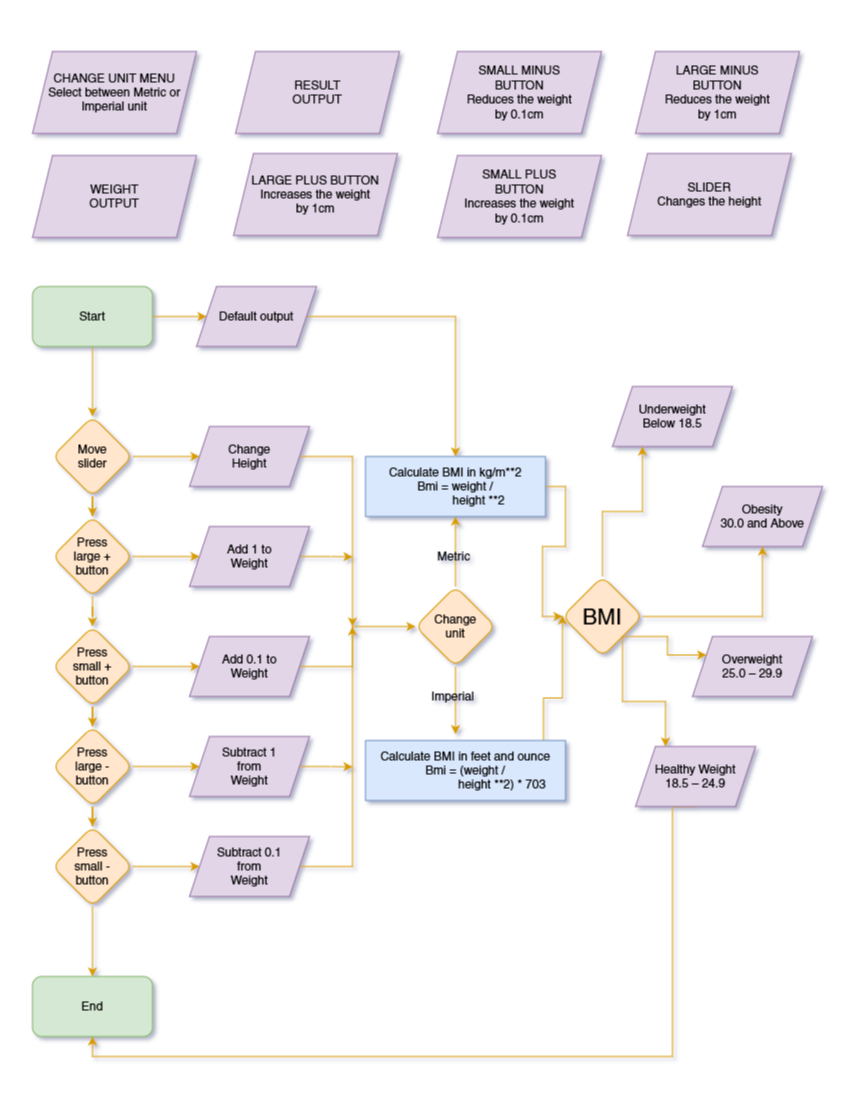

The diagram above was exported from draw.io. Its source (the exported page's mxGraphModel, read from the mxfile embedded in the PNG):
<mxGraphModel dx="1750" dy="1008" grid="1" gridSize="10" guides="1" tooltips="1" connect="1" arrows="1" fold="1" page="1" pageScale="1" pageWidth="850" pageHeight="1100" math="0" shadow="0">
  <root>
    <mxCell id="0" />
    <mxCell id="1" parent="0" />
    <mxCell id="eKECHuFaEEdRIc6FRzyW-33" value="" style="edgeStyle=orthogonalEdgeStyle;rounded=0;orthogonalLoop=1;jettySize=auto;html=1;fillColor=#ffe6cc;strokeColor=#d79b00;" edge="1" parent="1" source="eKECHuFaEEdRIc6FRzyW-13" target="eKECHuFaEEdRIc6FRzyW-32">
      <mxGeometry relative="1" as="geometry" />
    </mxCell>
    <mxCell id="eKECHuFaEEdRIc6FRzyW-38" value="" style="edgeStyle=orthogonalEdgeStyle;rounded=0;orthogonalLoop=1;jettySize=auto;html=1;fillColor=#ffe6cc;strokeColor=#d79b00;" edge="1" parent="1" source="eKECHuFaEEdRIc6FRzyW-13" target="eKECHuFaEEdRIc6FRzyW-67">
      <mxGeometry relative="1" as="geometry">
        <mxPoint x="252" y="316" as="targetPoint" />
      </mxGeometry>
    </mxCell>
    <mxCell id="eKECHuFaEEdRIc6FRzyW-13" value="Start" style="rounded=1;whiteSpace=wrap;html=1;fillColor=#d5e8d4;strokeColor=#82b366;" vertex="1" parent="1">
      <mxGeometry x="32" y="286" width="120" height="60" as="geometry" />
    </mxCell>
    <mxCell id="eKECHuFaEEdRIc6FRzyW-15" value="&lt;div&gt;CHANGE UNIT MENU&lt;/div&gt;&lt;div&gt;Select between Metric or Imperial unit&lt;br&gt;&lt;/div&gt;" style="shape=parallelogram;perimeter=parallelogramPerimeter;whiteSpace=wrap;html=1;fixedSize=1;fillColor=#e1d5e7;strokeColor=#9673a6;" vertex="1" parent="1">
      <mxGeometry x="32" y="51" width="164" height="82" as="geometry" />
    </mxCell>
    <mxCell id="eKECHuFaEEdRIc6FRzyW-16" value="&lt;div&gt;RESULT&lt;/div&gt;&lt;div&gt;OUTPUT&lt;br&gt;&lt;/div&gt;" style="shape=parallelogram;perimeter=parallelogramPerimeter;whiteSpace=wrap;html=1;fixedSize=1;fillColor=#e1d5e7;strokeColor=#9673a6;" vertex="1" parent="1">
      <mxGeometry x="235" y="51" width="164" height="82" as="geometry" />
    </mxCell>
    <mxCell id="eKECHuFaEEdRIc6FRzyW-17" value="&lt;div&gt;SMALL MINUS&lt;/div&gt;&lt;div&gt;BUTTON&lt;/div&gt;&lt;div&gt;Reduces the weight &lt;br&gt;&lt;/div&gt;&lt;div&gt;by 0.1cm&lt;br&gt;&lt;/div&gt;" style="shape=parallelogram;perimeter=parallelogramPerimeter;whiteSpace=wrap;html=1;fixedSize=1;fillColor=#e1d5e7;strokeColor=#9673a6;" vertex="1" parent="1">
      <mxGeometry x="437" y="51" width="164" height="82" as="geometry" />
    </mxCell>
    <mxCell id="eKECHuFaEEdRIc6FRzyW-18" value="&lt;div&gt;LARGE MINUS &lt;br&gt;&lt;/div&gt;&lt;div&gt;BUTTON&lt;/div&gt;&lt;div&gt;Reduces the weight&lt;/div&gt;&lt;div&gt;by 1cm &lt;br&gt;&lt;/div&gt;" style="shape=parallelogram;perimeter=parallelogramPerimeter;whiteSpace=wrap;html=1;fixedSize=1;fillColor=#e1d5e7;strokeColor=#9673a6;" vertex="1" parent="1">
      <mxGeometry x="635" y="51" width="164" height="82" as="geometry" />
    </mxCell>
    <mxCell id="eKECHuFaEEdRIc6FRzyW-19" value="&lt;div&gt;WEIGHT&lt;br&gt;&lt;/div&gt;&lt;div&gt;OUTPUT&lt;br&gt;&lt;/div&gt;" style="shape=parallelogram;perimeter=parallelogramPerimeter;whiteSpace=wrap;html=1;fixedSize=1;fillColor=#e1d5e7;strokeColor=#9673a6;" vertex="1" parent="1">
      <mxGeometry x="32" y="155" width="164" height="82" as="geometry" />
    </mxCell>
    <mxCell id="eKECHuFaEEdRIc6FRzyW-20" value="&lt;div&gt;SLIDER&lt;/div&gt;&lt;div&gt;Changes the height&lt;br&gt;&lt;/div&gt;" style="shape=parallelogram;perimeter=parallelogramPerimeter;whiteSpace=wrap;html=1;fixedSize=1;fillColor=#e1d5e7;strokeColor=#9673a6;" vertex="1" parent="1">
      <mxGeometry x="627" y="153" width="164" height="82" as="geometry" />
    </mxCell>
    <mxCell id="eKECHuFaEEdRIc6FRzyW-21" value="&lt;div&gt;SMALL PLUS&lt;br&gt;&lt;/div&gt;&lt;div&gt;BUTTON&lt;/div&gt;&lt;div&gt;Increases the weight &lt;br&gt;&lt;/div&gt;&lt;div&gt;by 0.1cm&lt;br&gt;&lt;/div&gt;" style="shape=parallelogram;perimeter=parallelogramPerimeter;whiteSpace=wrap;html=1;fixedSize=1;fillColor=#e1d5e7;strokeColor=#9673a6;" vertex="1" parent="1">
      <mxGeometry x="437" y="155" width="164" height="82" as="geometry" />
    </mxCell>
    <mxCell id="eKECHuFaEEdRIc6FRzyW-22" value="&lt;div&gt;LARGE PLUS BUTTON&lt;/div&gt;&lt;div&gt;Increases the weight&lt;/div&gt;&lt;div&gt;by 1cm &lt;br&gt;&lt;/div&gt;" style="shape=parallelogram;perimeter=parallelogramPerimeter;whiteSpace=wrap;html=1;fixedSize=1;fillColor=#e1d5e7;strokeColor=#9673a6;" vertex="1" parent="1">
      <mxGeometry x="233" y="153" width="164" height="82" as="geometry" />
    </mxCell>
    <mxCell id="eKECHuFaEEdRIc6FRzyW-25" value="End" style="rounded=1;whiteSpace=wrap;html=1;fillColor=#d5e8d4;strokeColor=#82b366;" vertex="1" parent="1">
      <mxGeometry x="32" y="976" width="120" height="60" as="geometry" />
    </mxCell>
    <mxCell id="eKECHuFaEEdRIc6FRzyW-60" value="" style="edgeStyle=orthogonalEdgeStyle;rounded=0;orthogonalLoop=1;jettySize=auto;html=1;fillColor=#ffe6cc;strokeColor=#d79b00;" edge="1" parent="1" source="eKECHuFaEEdRIc6FRzyW-32" target="eKECHuFaEEdRIc6FRzyW-47">
      <mxGeometry relative="1" as="geometry" />
    </mxCell>
    <mxCell id="eKECHuFaEEdRIc6FRzyW-69" value="" style="edgeStyle=orthogonalEdgeStyle;rounded=0;orthogonalLoop=1;jettySize=auto;html=1;fillColor=#ffe6cc;strokeColor=#d79b00;" edge="1" parent="1" source="eKECHuFaEEdRIc6FRzyW-32" target="eKECHuFaEEdRIc6FRzyW-50">
      <mxGeometry relative="1" as="geometry" />
    </mxCell>
    <mxCell id="eKECHuFaEEdRIc6FRzyW-32" value="&lt;div&gt;Move&lt;/div&gt;&lt;div&gt;slider&lt;br&gt;&lt;/div&gt;" style="rhombus;whiteSpace=wrap;html=1;rounded=1;fillColor=#ffe6cc;strokeColor=#d79b00;" vertex="1" parent="1">
      <mxGeometry x="52" y="416" width="80" height="80" as="geometry" />
    </mxCell>
    <mxCell id="eKECHuFaEEdRIc6FRzyW-106" style="edgeStyle=orthogonalEdgeStyle;rounded=0;orthogonalLoop=1;jettySize=auto;html=1;exitX=1;exitY=0.5;exitDx=0;exitDy=0;entryX=0;entryY=0.5;entryDx=0;entryDy=0;fillColor=#ffe6cc;strokeColor=#d79b00;" edge="1" parent="1" source="eKECHuFaEEdRIc6FRzyW-36" target="eKECHuFaEEdRIc6FRzyW-100">
      <mxGeometry relative="1" as="geometry" />
    </mxCell>
    <mxCell id="eKECHuFaEEdRIc6FRzyW-36" value="&lt;div&gt;Calculate BMI in kg/m**2&lt;br&gt;&lt;/div&gt;&lt;div&gt;Bmi = weight / &lt;br&gt;&lt;/div&gt;&lt;div&gt;&amp;nbsp;&amp;nbsp;&amp;nbsp;&amp;nbsp;&amp;nbsp;&amp;nbsp;&amp;nbsp;&amp;nbsp;&amp;nbsp;&amp;nbsp;&amp;nbsp;&amp;nbsp;&amp;nbsp; height **2&lt;br&gt;&lt;/div&gt;" style="rounded=0;whiteSpace=wrap;html=1;fillColor=#dae8fc;strokeColor=#6c8ebf;" vertex="1" parent="1">
      <mxGeometry x="365" y="456" width="180" height="60" as="geometry" />
    </mxCell>
    <mxCell id="eKECHuFaEEdRIc6FRzyW-96" style="edgeStyle=orthogonalEdgeStyle;rounded=0;orthogonalLoop=1;jettySize=auto;html=1;exitX=0.5;exitY=1;exitDx=0;exitDy=0;entryX=0.45;entryY=-0.106;entryDx=0;entryDy=0;entryPerimeter=0;fillColor=#ffe6cc;strokeColor=#d79b00;" edge="1" parent="1" source="eKECHuFaEEdRIc6FRzyW-41" target="eKECHuFaEEdRIc6FRzyW-59">
      <mxGeometry relative="1" as="geometry" />
    </mxCell>
    <mxCell id="eKECHuFaEEdRIc6FRzyW-101" style="edgeStyle=orthogonalEdgeStyle;rounded=0;orthogonalLoop=1;jettySize=auto;html=1;exitX=0.5;exitY=0;exitDx=0;exitDy=0;entryX=0.5;entryY=1;entryDx=0;entryDy=0;fillColor=#ffe6cc;strokeColor=#d79b00;" edge="1" parent="1" source="eKECHuFaEEdRIc6FRzyW-41" target="eKECHuFaEEdRIc6FRzyW-36">
      <mxGeometry relative="1" as="geometry" />
    </mxCell>
    <mxCell id="eKECHuFaEEdRIc6FRzyW-41" value="&lt;div&gt;Change&lt;/div&gt;&lt;div&gt;unit &lt;br&gt;&lt;/div&gt;" style="rhombus;whiteSpace=wrap;html=1;rounded=1;fillColor=#ffe6cc;strokeColor=#d79b00;" vertex="1" parent="1">
      <mxGeometry x="415" y="586" width="80" height="80" as="geometry" />
    </mxCell>
    <mxCell id="eKECHuFaEEdRIc6FRzyW-122" style="edgeStyle=orthogonalEdgeStyle;rounded=0;orthogonalLoop=1;jettySize=auto;html=1;exitX=1;exitY=0.5;exitDx=0;exitDy=0;fillColor=#ffe6cc;strokeColor=#d79b00;" edge="1" parent="1" source="eKECHuFaEEdRIc6FRzyW-47">
      <mxGeometry relative="1" as="geometry">
        <mxPoint x="352" y="626" as="targetPoint" />
      </mxGeometry>
    </mxCell>
    <mxCell id="eKECHuFaEEdRIc6FRzyW-47" value="&lt;div&gt;Change&lt;/div&gt;&lt;div&gt;Height&lt;br&gt;&lt;/div&gt;" style="shape=parallelogram;perimeter=parallelogramPerimeter;whiteSpace=wrap;html=1;fixedSize=1;fillColor=#e1d5e7;strokeColor=#9673a6;" vertex="1" parent="1">
      <mxGeometry x="189" y="426" width="120" height="60" as="geometry" />
    </mxCell>
    <mxCell id="eKECHuFaEEdRIc6FRzyW-61" value="" style="edgeStyle=orthogonalEdgeStyle;rounded=0;orthogonalLoop=1;jettySize=auto;html=1;fillColor=#ffe6cc;strokeColor=#d79b00;" edge="1" parent="1" source="eKECHuFaEEdRIc6FRzyW-50" target="eKECHuFaEEdRIc6FRzyW-55">
      <mxGeometry relative="1" as="geometry" />
    </mxCell>
    <mxCell id="eKECHuFaEEdRIc6FRzyW-70" value="" style="edgeStyle=orthogonalEdgeStyle;rounded=0;orthogonalLoop=1;jettySize=auto;html=1;fillColor=#ffe6cc;strokeColor=#d79b00;" edge="1" parent="1" source="eKECHuFaEEdRIc6FRzyW-50" target="eKECHuFaEEdRIc6FRzyW-51">
      <mxGeometry relative="1" as="geometry" />
    </mxCell>
    <mxCell id="eKECHuFaEEdRIc6FRzyW-50" value="&lt;div&gt;Press&lt;/div&gt;&lt;div&gt;large +&lt;/div&gt;&lt;div&gt;button&lt;br&gt;&lt;/div&gt;" style="rhombus;whiteSpace=wrap;html=1;rounded=1;fillColor=#ffe6cc;strokeColor=#d79b00;" vertex="1" parent="1">
      <mxGeometry x="52" y="516" width="80" height="80" as="geometry" />
    </mxCell>
    <mxCell id="eKECHuFaEEdRIc6FRzyW-62" value="" style="edgeStyle=orthogonalEdgeStyle;rounded=0;orthogonalLoop=1;jettySize=auto;html=1;fillColor=#ffe6cc;strokeColor=#d79b00;" edge="1" parent="1" source="eKECHuFaEEdRIc6FRzyW-51" target="eKECHuFaEEdRIc6FRzyW-56">
      <mxGeometry relative="1" as="geometry" />
    </mxCell>
    <mxCell id="eKECHuFaEEdRIc6FRzyW-71" value="" style="edgeStyle=orthogonalEdgeStyle;rounded=0;orthogonalLoop=1;jettySize=auto;html=1;fillColor=#ffe6cc;strokeColor=#d79b00;" edge="1" parent="1" source="eKECHuFaEEdRIc6FRzyW-51" target="eKECHuFaEEdRIc6FRzyW-53">
      <mxGeometry relative="1" as="geometry" />
    </mxCell>
    <mxCell id="eKECHuFaEEdRIc6FRzyW-51" value="&lt;div&gt;Press&lt;/div&gt;&lt;div&gt;small +&lt;/div&gt;&lt;div&gt;button&lt;br&gt;&lt;/div&gt;" style="rhombus;whiteSpace=wrap;html=1;rounded=1;fillColor=#ffe6cc;strokeColor=#d79b00;" vertex="1" parent="1">
      <mxGeometry x="52" y="626" width="80" height="80" as="geometry" />
    </mxCell>
    <mxCell id="eKECHuFaEEdRIc6FRzyW-64" value="" style="edgeStyle=orthogonalEdgeStyle;rounded=0;orthogonalLoop=1;jettySize=auto;html=1;fillColor=#ffe6cc;strokeColor=#d79b00;" edge="1" parent="1" source="eKECHuFaEEdRIc6FRzyW-52" target="eKECHuFaEEdRIc6FRzyW-58">
      <mxGeometry relative="1" as="geometry" />
    </mxCell>
    <mxCell id="eKECHuFaEEdRIc6FRzyW-108" style="edgeStyle=orthogonalEdgeStyle;rounded=0;orthogonalLoop=1;jettySize=auto;html=1;exitX=0.5;exitY=1;exitDx=0;exitDy=0;entryX=0.5;entryY=0;entryDx=0;entryDy=0;fillColor=#ffe6cc;strokeColor=#d79b00;" edge="1" parent="1" source="eKECHuFaEEdRIc6FRzyW-52" target="eKECHuFaEEdRIc6FRzyW-25">
      <mxGeometry relative="1" as="geometry" />
    </mxCell>
    <mxCell id="eKECHuFaEEdRIc6FRzyW-52" value="&lt;div&gt;Press&lt;/div&gt;&lt;div&gt;small -&lt;br&gt;&lt;/div&gt;&lt;div&gt;button&lt;br&gt;&lt;/div&gt;" style="rhombus;whiteSpace=wrap;html=1;rounded=1;fillColor=#ffe6cc;strokeColor=#d79b00;" vertex="1" parent="1">
      <mxGeometry x="52" y="826" width="80" height="80" as="geometry" />
    </mxCell>
    <mxCell id="eKECHuFaEEdRIc6FRzyW-63" value="" style="edgeStyle=orthogonalEdgeStyle;rounded=0;orthogonalLoop=1;jettySize=auto;html=1;fillColor=#ffe6cc;strokeColor=#d79b00;" edge="1" parent="1" source="eKECHuFaEEdRIc6FRzyW-53" target="eKECHuFaEEdRIc6FRzyW-57">
      <mxGeometry relative="1" as="geometry" />
    </mxCell>
    <mxCell id="eKECHuFaEEdRIc6FRzyW-72" value="" style="edgeStyle=orthogonalEdgeStyle;rounded=0;orthogonalLoop=1;jettySize=auto;html=1;fillColor=#ffe6cc;strokeColor=#d79b00;" edge="1" parent="1" source="eKECHuFaEEdRIc6FRzyW-53" target="eKECHuFaEEdRIc6FRzyW-52">
      <mxGeometry relative="1" as="geometry" />
    </mxCell>
    <mxCell id="eKECHuFaEEdRIc6FRzyW-53" value="&lt;div&gt;Press&lt;/div&gt;&lt;div&gt;large -&lt;br&gt;&lt;/div&gt;&lt;div&gt;button&lt;br&gt;&lt;/div&gt;" style="rhombus;whiteSpace=wrap;html=1;rounded=1;fillColor=#ffe6cc;strokeColor=#d79b00;" vertex="1" parent="1">
      <mxGeometry x="52" y="726" width="80" height="80" as="geometry" />
    </mxCell>
    <mxCell id="eKECHuFaEEdRIc6FRzyW-123" style="edgeStyle=orthogonalEdgeStyle;rounded=0;orthogonalLoop=1;jettySize=auto;html=1;exitX=1;exitY=0.5;exitDx=0;exitDy=0;fillColor=#ffe6cc;strokeColor=#d79b00;" edge="1" parent="1" source="eKECHuFaEEdRIc6FRzyW-55">
      <mxGeometry relative="1" as="geometry">
        <mxPoint x="352" y="556.3333333333335" as="targetPoint" />
      </mxGeometry>
    </mxCell>
    <mxCell id="eKECHuFaEEdRIc6FRzyW-55" value="&lt;div&gt;Add 1 to&lt;br&gt;&lt;/div&gt;&lt;div&gt;Weight&lt;br&gt;&lt;/div&gt;" style="shape=parallelogram;perimeter=parallelogramPerimeter;whiteSpace=wrap;html=1;fixedSize=1;fillColor=#e1d5e7;strokeColor=#9673a6;" vertex="1" parent="1">
      <mxGeometry x="189" y="526" width="120" height="60" as="geometry" />
    </mxCell>
    <mxCell id="eKECHuFaEEdRIc6FRzyW-128" style="edgeStyle=orthogonalEdgeStyle;rounded=0;orthogonalLoop=1;jettySize=auto;html=1;exitX=1;exitY=0.5;exitDx=0;exitDy=0;fillColor=#ffe6cc;strokeColor=#d79b00;" edge="1" parent="1" target="eKECHuFaEEdRIc6FRzyW-41">
      <mxGeometry relative="1" as="geometry">
        <mxPoint x="299" y="666" as="sourcePoint" />
        <mxPoint x="414" y="626" as="targetPoint" />
        <Array as="points">
          <mxPoint x="352" y="666" />
          <mxPoint x="352" y="626" />
        </Array>
      </mxGeometry>
    </mxCell>
    <mxCell id="eKECHuFaEEdRIc6FRzyW-56" value="&lt;div&gt;Add 0.1 to&lt;br&gt;&lt;/div&gt;&lt;div&gt;Weight&lt;br&gt;&lt;/div&gt;" style="shape=parallelogram;perimeter=parallelogramPerimeter;whiteSpace=wrap;html=1;fixedSize=1;fillColor=#e1d5e7;strokeColor=#9673a6;" vertex="1" parent="1">
      <mxGeometry x="189" y="636" width="120" height="60" as="geometry" />
    </mxCell>
    <mxCell id="eKECHuFaEEdRIc6FRzyW-120" style="edgeStyle=orthogonalEdgeStyle;rounded=0;orthogonalLoop=1;jettySize=auto;html=1;exitX=1;exitY=0.5;exitDx=0;exitDy=0;fillColor=#ffe6cc;strokeColor=#d79b00;" edge="1" parent="1" source="eKECHuFaEEdRIc6FRzyW-57">
      <mxGeometry relative="1" as="geometry">
        <mxPoint x="352" y="766.3333333333335" as="targetPoint" />
      </mxGeometry>
    </mxCell>
    <mxCell id="eKECHuFaEEdRIc6FRzyW-57" value="&lt;div&gt;Subtract 1 &lt;br&gt;&lt;/div&gt;&lt;div&gt;from&lt;br&gt;&lt;/div&gt;&lt;div&gt;Weight&lt;br&gt;&lt;/div&gt;" style="shape=parallelogram;perimeter=parallelogramPerimeter;whiteSpace=wrap;html=1;fixedSize=1;fillColor=#e1d5e7;strokeColor=#9673a6;" vertex="1" parent="1">
      <mxGeometry x="189" y="736" width="120" height="60" as="geometry" />
    </mxCell>
    <mxCell id="eKECHuFaEEdRIc6FRzyW-119" style="edgeStyle=orthogonalEdgeStyle;rounded=0;orthogonalLoop=1;jettySize=auto;html=1;exitX=1;exitY=0.5;exitDx=0;exitDy=0;fillColor=#ffe6cc;strokeColor=#d79b00;" edge="1" parent="1" source="eKECHuFaEEdRIc6FRzyW-58">
      <mxGeometry relative="1" as="geometry">
        <mxPoint x="352" y="626" as="targetPoint" />
      </mxGeometry>
    </mxCell>
    <mxCell id="eKECHuFaEEdRIc6FRzyW-58" value="&lt;div&gt;Subtract 0.1&lt;/div&gt;&lt;div&gt;from&lt;br&gt;&lt;/div&gt;&lt;div&gt;Weight&lt;br&gt;&lt;/div&gt;" style="shape=parallelogram;perimeter=parallelogramPerimeter;whiteSpace=wrap;html=1;fixedSize=1;fillColor=#e1d5e7;strokeColor=#9673a6;" vertex="1" parent="1">
      <mxGeometry x="189" y="836" width="120" height="60" as="geometry" />
    </mxCell>
    <mxCell id="eKECHuFaEEdRIc6FRzyW-107" style="edgeStyle=orthogonalEdgeStyle;rounded=0;orthogonalLoop=1;jettySize=auto;html=1;exitX=1;exitY=0.75;exitDx=0;exitDy=0;fillColor=#ffe6cc;strokeColor=#d79b00;" edge="1" parent="1">
      <mxGeometry relative="1" as="geometry">
        <mxPoint x="562" y="615" as="targetPoint" />
        <mxPoint x="563" y="780" as="sourcePoint" />
      </mxGeometry>
    </mxCell>
    <mxCell id="eKECHuFaEEdRIc6FRzyW-59" value="&lt;div&gt;Calculate BMI in feet and ounce&lt;br&gt;&lt;/div&gt;&lt;div&gt;Bmi = (weight / &lt;br&gt;&lt;/div&gt;&lt;div&gt;&amp;nbsp;&amp;nbsp;&amp;nbsp;&amp;nbsp;&amp;nbsp;&amp;nbsp;&amp;nbsp;&amp;nbsp;&amp;nbsp;&amp;nbsp;&amp;nbsp;&amp;nbsp;&amp;nbsp;&amp;nbsp;&amp;nbsp;&amp;nbsp;&amp;nbsp;&amp;nbsp;&amp;nbsp;&amp;nbsp;&amp;nbsp; height **2) * 703&lt;br&gt;&lt;/div&gt;" style="rounded=0;whiteSpace=wrap;html=1;fillColor=#dae8fc;strokeColor=#6c8ebf;" vertex="1" parent="1">
      <mxGeometry x="365" y="740" width="200" height="60" as="geometry" />
    </mxCell>
    <mxCell id="eKECHuFaEEdRIc6FRzyW-114" style="edgeStyle=orthogonalEdgeStyle;rounded=0;orthogonalLoop=1;jettySize=auto;html=1;exitX=1;exitY=0.5;exitDx=0;exitDy=0;entryX=0.5;entryY=0;entryDx=0;entryDy=0;fillColor=#ffe6cc;strokeColor=#d79b00;" edge="1" parent="1" source="eKECHuFaEEdRIc6FRzyW-67" target="eKECHuFaEEdRIc6FRzyW-36">
      <mxGeometry relative="1" as="geometry" />
    </mxCell>
    <mxCell id="eKECHuFaEEdRIc6FRzyW-67" value="Default output" style="shape=parallelogram;perimeter=parallelogramPerimeter;whiteSpace=wrap;html=1;fixedSize=1;fillColor=#e1d5e7;strokeColor=#9673a6;" vertex="1" parent="1">
      <mxGeometry x="196" y="286" width="120" height="60" as="geometry" />
    </mxCell>
    <mxCell id="eKECHuFaEEdRIc6FRzyW-87" value="&lt;div&gt;Underweight&lt;/div&gt;&lt;div&gt;Below 18.5&lt;/div&gt;" style="shape=parallelogram;perimeter=parallelogramPerimeter;whiteSpace=wrap;html=1;fixedSize=1;fillColor=#e1d5e7;strokeColor=#9673a6;" vertex="1" parent="1">
      <mxGeometry x="612" y="386" width="120" height="60" as="geometry" />
    </mxCell>
    <mxCell id="eKECHuFaEEdRIc6FRzyW-115" style="edgeStyle=orthogonalEdgeStyle;rounded=0;orthogonalLoop=1;jettySize=auto;html=1;exitX=0.5;exitY=1;exitDx=0;exitDy=0;entryX=0.5;entryY=1;entryDx=0;entryDy=0;fillColor=#ffe6cc;strokeColor=#d79b00;" edge="1" parent="1" source="eKECHuFaEEdRIc6FRzyW-88" target="eKECHuFaEEdRIc6FRzyW-25">
      <mxGeometry relative="1" as="geometry">
        <Array as="points">
          <mxPoint x="672" y="806" />
          <mxPoint x="672" y="1056" />
          <mxPoint x="92" y="1056" />
        </Array>
      </mxGeometry>
    </mxCell>
    <mxCell id="eKECHuFaEEdRIc6FRzyW-88" value="&lt;div&gt;Healthy Weight&lt;/div&gt;&lt;div&gt;18.5 – 24.9&lt;/div&gt;" style="shape=parallelogram;perimeter=parallelogramPerimeter;whiteSpace=wrap;html=1;fixedSize=1;fillColor=#e1d5e7;strokeColor=#9673a6;" vertex="1" parent="1">
      <mxGeometry x="635" y="746" width="120" height="60" as="geometry" />
    </mxCell>
    <mxCell id="eKECHuFaEEdRIc6FRzyW-89" value="&lt;div&gt;Obesity&lt;/div&gt;&lt;div&gt;30.0 and Above&lt;/div&gt;" style="shape=parallelogram;perimeter=parallelogramPerimeter;whiteSpace=wrap;html=1;fixedSize=1;fillColor=#e1d5e7;strokeColor=#9673a6;" vertex="1" parent="1">
      <mxGeometry x="702" y="486" width="120" height="60" as="geometry" />
    </mxCell>
    <mxCell id="eKECHuFaEEdRIc6FRzyW-90" value="&lt;div&gt;Overweight&lt;/div&gt;&lt;div&gt;25.0 – 29.9&lt;/div&gt;" style="shape=parallelogram;perimeter=parallelogramPerimeter;whiteSpace=wrap;html=1;fixedSize=1;fillColor=#e1d5e7;strokeColor=#9673a6;" vertex="1" parent="1">
      <mxGeometry x="692" y="636" width="120" height="60" as="geometry" />
    </mxCell>
    <mxCell id="eKECHuFaEEdRIc6FRzyW-102" style="edgeStyle=orthogonalEdgeStyle;rounded=0;orthogonalLoop=1;jettySize=auto;html=1;exitX=1;exitY=1;exitDx=0;exitDy=0;entryX=0.25;entryY=0;entryDx=0;entryDy=0;fillColor=#ffe6cc;strokeColor=#d79b00;" edge="1" parent="1" source="eKECHuFaEEdRIc6FRzyW-100" target="eKECHuFaEEdRIc6FRzyW-88">
      <mxGeometry relative="1" as="geometry" />
    </mxCell>
    <mxCell id="eKECHuFaEEdRIc6FRzyW-103" style="edgeStyle=orthogonalEdgeStyle;rounded=0;orthogonalLoop=1;jettySize=auto;html=1;exitX=1;exitY=1;exitDx=0;exitDy=0;entryX=0;entryY=0.25;entryDx=0;entryDy=0;fillColor=#ffe6cc;strokeColor=#d79b00;" edge="1" parent="1" source="eKECHuFaEEdRIc6FRzyW-100" target="eKECHuFaEEdRIc6FRzyW-90">
      <mxGeometry relative="1" as="geometry" />
    </mxCell>
    <mxCell id="eKECHuFaEEdRIc6FRzyW-104" style="edgeStyle=orthogonalEdgeStyle;rounded=0;orthogonalLoop=1;jettySize=auto;html=1;exitX=1;exitY=0.5;exitDx=0;exitDy=0;fillColor=#ffe6cc;strokeColor=#d79b00;" edge="1" parent="1" source="eKECHuFaEEdRIc6FRzyW-100" target="eKECHuFaEEdRIc6FRzyW-89">
      <mxGeometry relative="1" as="geometry" />
    </mxCell>
    <mxCell id="eKECHuFaEEdRIc6FRzyW-105" style="edgeStyle=orthogonalEdgeStyle;rounded=0;orthogonalLoop=1;jettySize=auto;html=1;exitX=0.5;exitY=0;exitDx=0;exitDy=0;entryX=0.25;entryY=1;entryDx=0;entryDy=0;fillColor=#ffe6cc;strokeColor=#d79b00;" edge="1" parent="1" source="eKECHuFaEEdRIc6FRzyW-100" target="eKECHuFaEEdRIc6FRzyW-87">
      <mxGeometry relative="1" as="geometry" />
    </mxCell>
    <mxCell id="eKECHuFaEEdRIc6FRzyW-100" value="&lt;font style=&quot;font-size: 22px;&quot;&gt;BMI&lt;/font&gt;" style="rhombus;whiteSpace=wrap;html=1;rounded=1;fillColor=#ffe6cc;strokeColor=#d79b00;" vertex="1" parent="1">
      <mxGeometry x="562" y="576" width="80" height="80" as="geometry" />
    </mxCell>
    <mxCell id="eKECHuFaEEdRIc6FRzyW-112" value="Metric" style="text;html=1;align=center;verticalAlign=middle;resizable=0;points=[];autosize=1;strokeColor=none;fillColor=none;" vertex="1" parent="1">
      <mxGeometry x="423" y="541" width="60" height="30" as="geometry" />
    </mxCell>
    <mxCell id="eKECHuFaEEdRIc6FRzyW-113" value="Imperial" style="text;html=1;align=center;verticalAlign=middle;resizable=0;points=[];autosize=1;strokeColor=none;fillColor=none;" vertex="1" parent="1">
      <mxGeometry x="417" y="681" width="70" height="30" as="geometry" />
    </mxCell>
  </root>
</mxGraphModel>